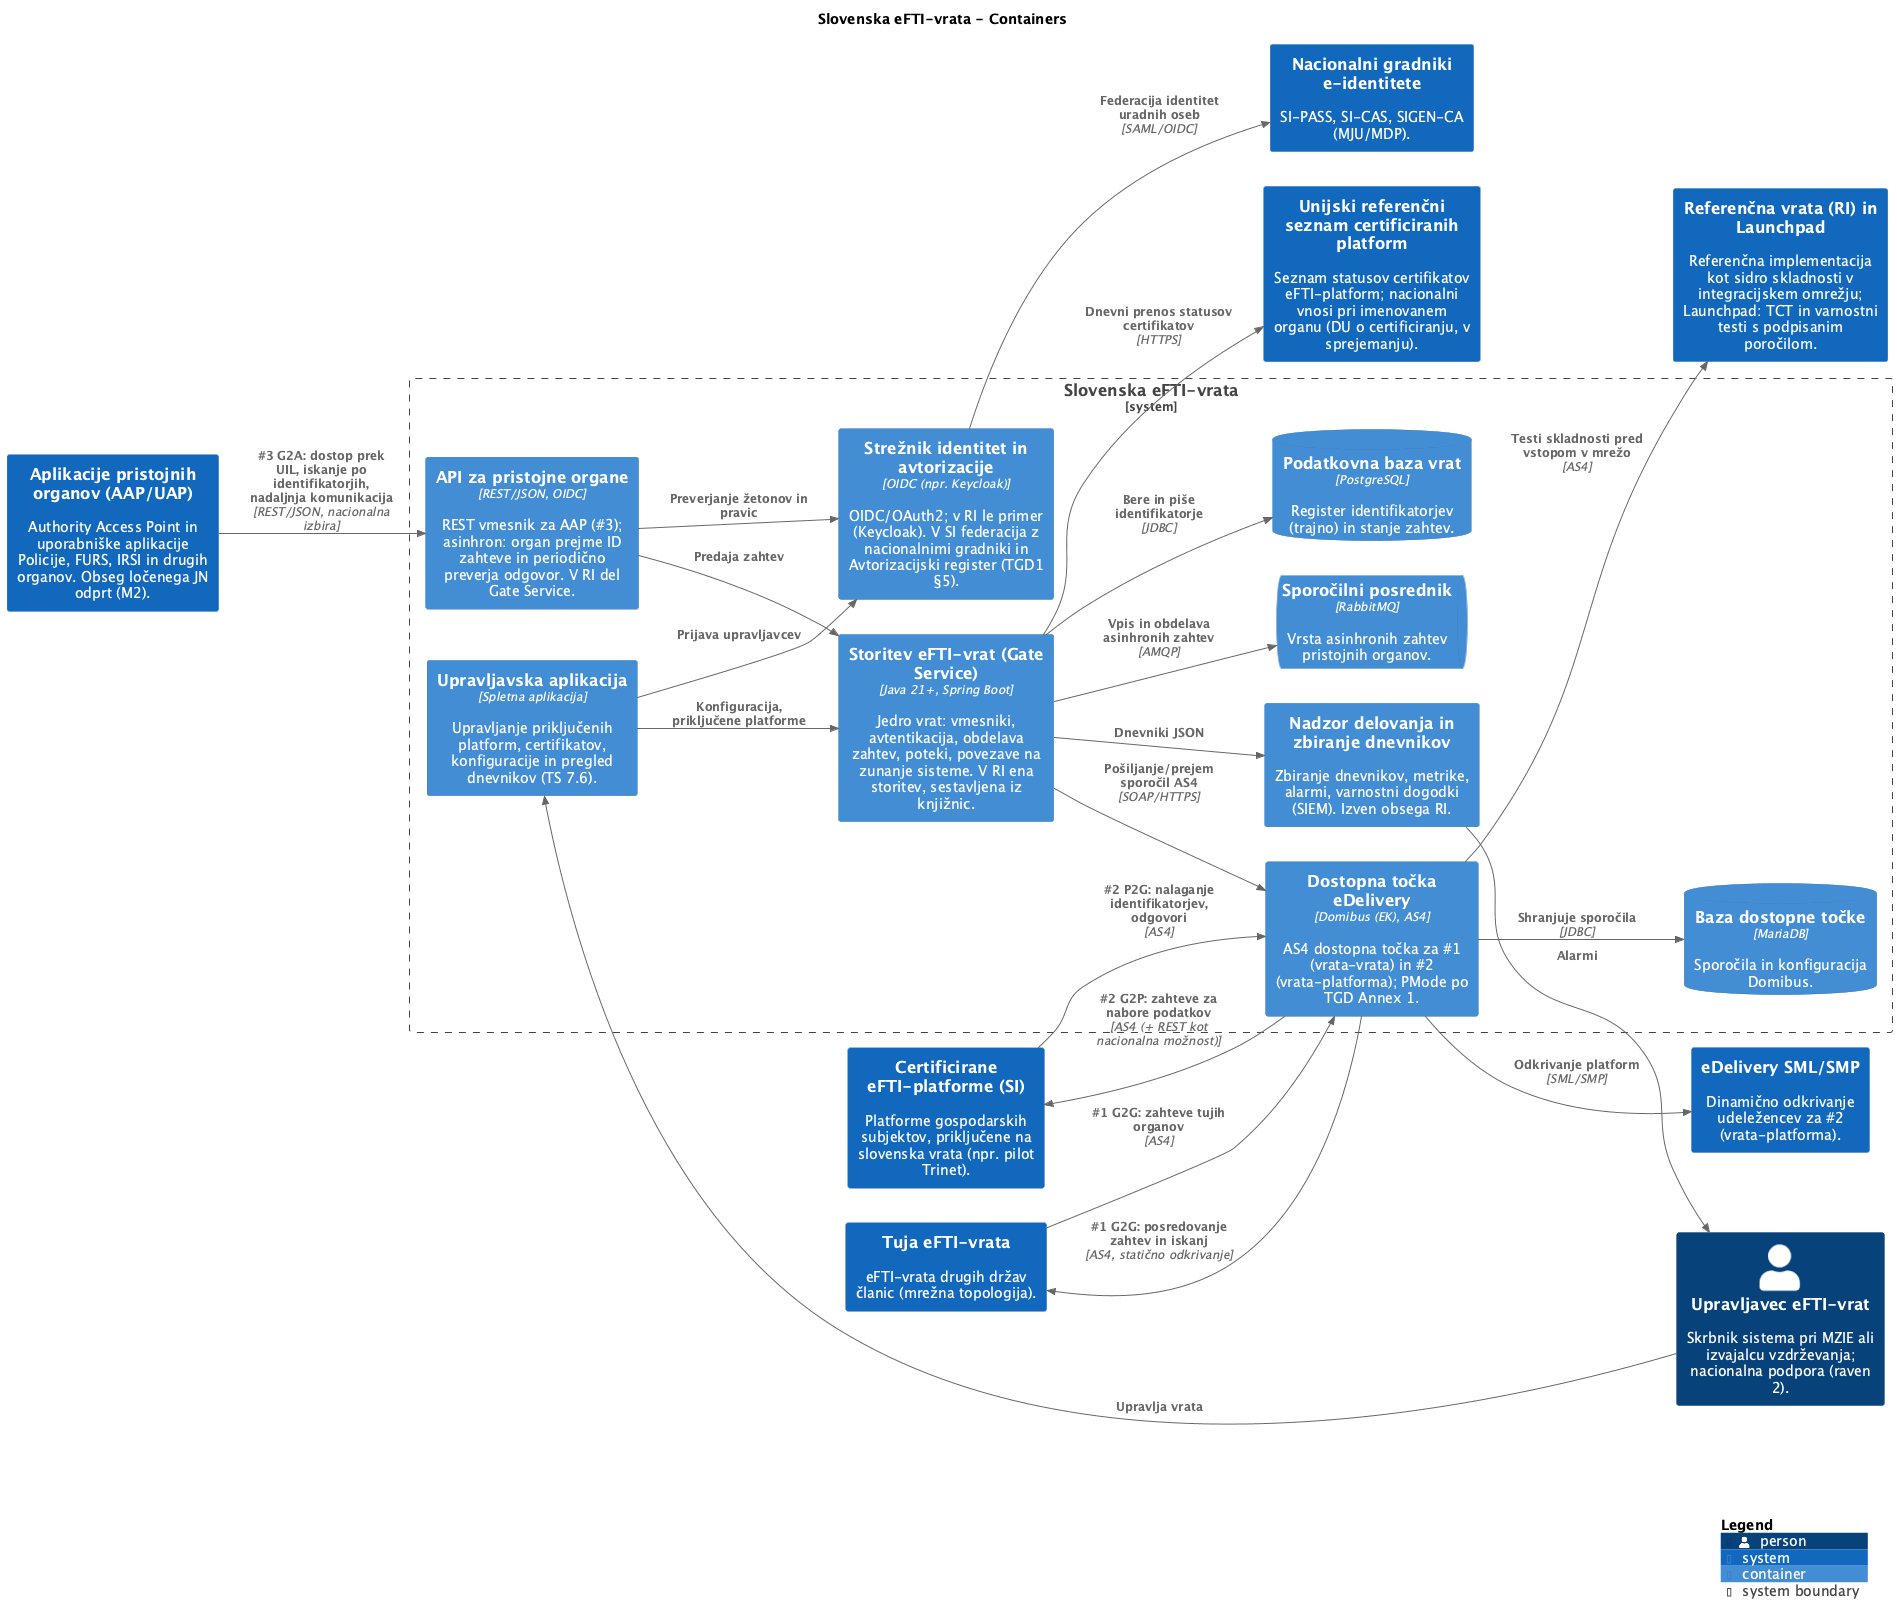

The diagram above was rendered by PlantUML. Its source (embedded in the PNG):
@startuml
set separator none
title Slovenska eFTI-vrata - Containers

left to right direction

!include <C4/C4>
!include <C4/C4_Context>
!include <C4/C4_Container>

Person(UpravljaveceFTIvrat, "Upravljavec eFTI-vrat", $descr="Skrbnik sistema pri MZIE ali izvajalcu vzdrževanja; nacionalna podpora (raven 2).", $tags="", $link="")
System(AplikacijepristojnihorganovAAPUAP, "Aplikacije pristojnih organov (AAP/UAP)", $descr="Authority Access Point in uporabniške aplikacije Policije, FURS, IRSI in drugih organov. Obseg ločenega JN odprt (M2).", $tags="", $link="")
System(CertificiraneeFTIplatformeSI, "Certificirane eFTI-platforme (SI)", $descr="Platforme gospodarskih subjektov, priključene na slovenska vrata (npr. pilot Trinet).", $tags="", $link="")
System(Nacionalnigradnikieidentitete, "Nacionalni gradniki e-identitete", $descr="SI-PASS, SI-CAS, SIGEN-CA (MJU/MDP).", $tags="", $link="")
System(TujaeFTIvrata, "Tuja eFTI-vrata", $descr="eFTI-vrata drugih držav članic (mrežna topologija).", $tags="", $link="")
System(Unijskireferenčniseznamcertificiranihplatform, "Unijski referenčni seznam certificiranih platform", $descr="Seznam statusov certifikatov eFTI-platform; nacionalni vnosi pri imenovanem organu (DU o certificiranju, v sprejemanju).", $tags="", $link="")
System(eDeliverySMLSMP, "eDelivery SML/SMP", $descr="Dinamično odkrivanje udeležencev za #2 (vrata-platforma).", $tags="", $link="")
System(ReferenčnavrataRIinLaunchpad, "Referenčna vrata (RI) in Launchpad", $descr="Referenčna implementacija kot sidro skladnosti v integracijskem omrežju; Launchpad: TCT in varnostni testi s podpisanim poročilom.", $tags="", $link="")

System_Boundary("SlovenskaeFTIvrata_boundary", "Slovenska eFTI-vrata", $tags="") {
  Container(SlovenskaeFTIvrata.APIzapristojneorgane, "API za pristojne organe", $techn="REST/JSON, OIDC", $descr="REST vmesnik za AAP (#3); asinhron: organ prejme ID zahteve in periodično preverja odgovor. V RI del Gate Service.", $tags="", $link="")
  ContainerQueue(SlovenskaeFTIvrata.Sporočilniposrednik, "Sporočilni posrednik", $techn="RabbitMQ", $descr="Vrsta asinhronih zahtev pristojnih organov.", $tags="", $link="")
  ContainerDb(SlovenskaeFTIvrata.Podatkovnabazavrat, "Podatkovna baza vrat", $techn="PostgreSQL", $descr="Register identifikatorjev (trajno) in stanje zahtev.", $tags="", $link="")
  Container(SlovenskaeFTIvrata.DostopnatočkaeDelivery, "Dostopna točka eDelivery", $techn="Domibus (EK), AS4", $descr="AS4 dostopna točka za #1 (vrata-vrata) in #2 (vrata-platforma); PMode po TGD Annex 1.", $tags="", $link="")
  ContainerDb(SlovenskaeFTIvrata.Bazadostopnetočke, "Baza dostopne točke", $techn="MariaDB", $descr="Sporočila in konfiguracija Domibus.", $tags="", $link="")
  Container(SlovenskaeFTIvrata.Strežnikidentitetinavtorizacije, "Strežnik identitet in avtorizacije", $techn="OIDC (npr. Keycloak)", $descr="OIDC/OAuth2; v RI le primer (Keycloak). V SI federacija z nacionalnimi gradniki in Avtorizacijski register (TGD1 §5).", $tags="", $link="")
  Container(SlovenskaeFTIvrata.Upravljavskaaplikacija, "Upravljavska aplikacija", $techn="Spletna aplikacija", $descr="Upravljanje priključenih platform, certifikatov, konfiguracije in pregled dnevnikov (TS 7.6).", $tags="", $link="")
  Container(SlovenskaeFTIvrata.Nadzordelovanjainzbiranjednevnikov, "Nadzor delovanja in zbiranje dnevnikov", $techn="", $descr="Zbiranje dnevnikov, metrike, alarmi, varnostni dogodki (SIEM). Izven obsega RI.", $tags="", $link="")
  Container(SlovenskaeFTIvrata.StoriteveFTIvratGateService, "Storitev eFTI-vrat (Gate Service)", $techn="Java 21+, Spring Boot", $descr="Jedro vrat: vmesniki, avtentikacija, obdelava zahtev, poteki, povezave na zunanje sisteme. V RI ena storitev, sestavljena iz knjižnic.", $tags="", $link="")
}

Rel(UpravljaveceFTIvrat, SlovenskaeFTIvrata.Upravljavskaaplikacija, "Upravlja vrata", $techn="", $tags="", $link="")
Rel(AplikacijepristojnihorganovAAPUAP, SlovenskaeFTIvrata.APIzapristojneorgane, "#3 G2A: dostop prek UIL, iskanje po identifikatorjih, nadaljnja komunikacija", $techn="REST/JSON, nacionalna izbira", $tags="", $link="")
Rel(SlovenskaeFTIvrata.DostopnatočkaeDelivery, CertificiraneeFTIplatformeSI, "#2 G2P: zahteve za nabore podatkov", $techn="AS4 (+ REST kot nacionalna možnost)", $tags="", $link="")
Rel(CertificiraneeFTIplatformeSI, SlovenskaeFTIvrata.DostopnatočkaeDelivery, "#2 P2G: nalaganje identifikatorjev, odgovori", $techn="AS4", $tags="", $link="")
Rel(SlovenskaeFTIvrata.DostopnatočkaeDelivery, TujaeFTIvrata, "#1 G2G: posredovanje zahtev in iskanj", $techn="AS4, statično odkrivanje", $tags="", $link="")
Rel(TujaeFTIvrata, SlovenskaeFTIvrata.DostopnatočkaeDelivery, "#1 G2G: zahteve tujih organov", $techn="AS4", $tags="", $link="")
Rel(SlovenskaeFTIvrata.DostopnatočkaeDelivery, eDeliverySMLSMP, "Odkrivanje platform", $techn="SML/SMP", $tags="", $link="")
Rel(SlovenskaeFTIvrata.StoriteveFTIvratGateService, Unijskireferenčniseznamcertificiranihplatform, "Dnevni prenos statusov certifikatov", $techn="HTTPS", $tags="", $link="")
Rel(SlovenskaeFTIvrata.Strežnikidentitetinavtorizacije, Nacionalnigradnikieidentitete, "Federacija identitet uradnih oseb", $techn="SAML/OIDC", $tags="", $link="")
Rel(SlovenskaeFTIvrata.DostopnatočkaeDelivery, ReferenčnavrataRIinLaunchpad, "Testi skladnosti pred vstopom v mrežo", $techn="AS4", $tags="", $link="")
Rel(SlovenskaeFTIvrata.APIzapristojneorgane, SlovenskaeFTIvrata.StoriteveFTIvratGateService, "Predaja zahtev", $techn="", $tags="", $link="")
Rel(SlovenskaeFTIvrata.APIzapristojneorgane, SlovenskaeFTIvrata.Strežnikidentitetinavtorizacije, "Preverjanje žetonov in pravic", $techn="", $tags="", $link="")
Rel(SlovenskaeFTIvrata.StoriteveFTIvratGateService, SlovenskaeFTIvrata.Sporočilniposrednik, "Vpis in obdelava asinhronih zahtev", $techn="AMQP", $tags="", $link="")
Rel(SlovenskaeFTIvrata.StoriteveFTIvratGateService, SlovenskaeFTIvrata.Podatkovnabazavrat, "Bere in piše identifikatorje", $techn="JDBC", $tags="", $link="")
Rel(SlovenskaeFTIvrata.StoriteveFTIvratGateService, SlovenskaeFTIvrata.DostopnatočkaeDelivery, "Pošiljanje/prejem sporočil AS4", $techn="SOAP/HTTPS", $tags="", $link="")
Rel(SlovenskaeFTIvrata.DostopnatočkaeDelivery, SlovenskaeFTIvrata.Bazadostopnetočke, "Shranjuje sporočila", $techn="JDBC", $tags="", $link="")
Rel(SlovenskaeFTIvrata.StoriteveFTIvratGateService, SlovenskaeFTIvrata.Nadzordelovanjainzbiranjednevnikov, "Dnevniki JSON", $techn="", $tags="", $link="")
Rel(SlovenskaeFTIvrata.Upravljavskaaplikacija, SlovenskaeFTIvrata.StoriteveFTIvratGateService, "Konfiguracija, priključene platforme", $techn="", $tags="", $link="")
Rel(SlovenskaeFTIvrata.Upravljavskaaplikacija, SlovenskaeFTIvrata.Strežnikidentitetinavtorizacije, "Prijava upravljavcev", $techn="", $tags="", $link="")
Rel(SlovenskaeFTIvrata.Nadzordelovanjainzbiranjednevnikov, UpravljaveceFTIvrat, "Alarmi", $techn="", $tags="", $link="")

SHOW_LEGEND(true)
@enduml